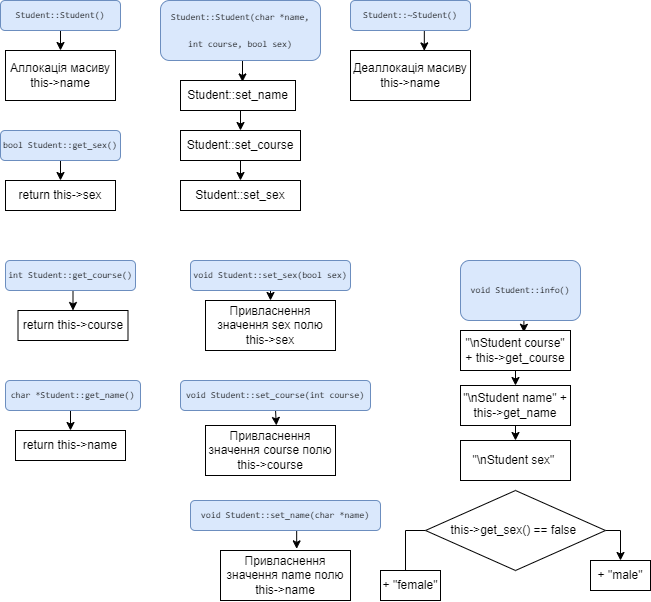

The diagram above was exported from draw.io. Its source (the exported page's mxGraphModel, read from the mxfile embedded in the PNG):
<mxGraphModel dx="1195" dy="657" grid="1" gridSize="10" guides="1" tooltips="1" connect="1" arrows="1" fold="1" page="1" pageScale="1" pageWidth="827" pageHeight="1169" math="0" shadow="0">
  <root>
    <mxCell id="WIyWlLk6GJQsqaUBKTNV-0" />
    <mxCell id="WIyWlLk6GJQsqaUBKTNV-1" parent="WIyWlLk6GJQsqaUBKTNV-0" />
    <mxCell id="MRD0vnFMqC4n4MNyJjTP-4" style="edgeStyle=orthogonalEdgeStyle;rounded=0;orthogonalLoop=1;jettySize=auto;html=1;exitX=0.5;exitY=1;exitDx=0;exitDy=0;entryX=0.5;entryY=0;entryDx=0;entryDy=0;" edge="1" parent="WIyWlLk6GJQsqaUBKTNV-1" source="F8azODif7qYx1OuheyvX-0" target="MRD0vnFMqC4n4MNyJjTP-0">
      <mxGeometry relative="1" as="geometry" />
    </mxCell>
    <mxCell id="F8azODif7qYx1OuheyvX-0" value="&lt;div style=&quot;font-family: &amp;quot;Overpass Mono&amp;quot;, Consolas, &amp;quot;Courier New&amp;quot;, monospace; font-size: 9px; line-height: 27px;&quot;&gt;Student::&lt;span style=&quot;font-size: 9px;&quot;&gt;Student&lt;/span&gt;()&lt;/div&gt;" style="rounded=1;whiteSpace=wrap;html=1;fontSize=9;labelBackgroundColor=none;glass=0;shadow=0;fillColor=#dae8fc;strokeColor=#6c8ebf;" parent="WIyWlLk6GJQsqaUBKTNV-1" vertex="1">
      <mxGeometry x="40" y="20" width="120" height="30" as="geometry" />
    </mxCell>
    <mxCell id="MRD0vnFMqC4n4MNyJjTP-5" style="edgeStyle=orthogonalEdgeStyle;rounded=0;orthogonalLoop=1;jettySize=auto;html=1;exitX=0.5;exitY=1;exitDx=0;exitDy=0;entryX=0.539;entryY=0.048;entryDx=0;entryDy=0;entryPerimeter=0;" edge="1" parent="WIyWlLk6GJQsqaUBKTNV-1" source="F8azODif7qYx1OuheyvX-1" target="MRD0vnFMqC4n4MNyJjTP-1">
      <mxGeometry relative="1" as="geometry" />
    </mxCell>
    <mxCell id="F8azODif7qYx1OuheyvX-1" value="&lt;div style=&quot;font-family: &amp;quot;Overpass Mono&amp;quot;, Consolas, &amp;quot;Courier New&amp;quot;, monospace; font-size: 9px; line-height: 27px;&quot;&gt;Student::&lt;span style=&quot;font-size: 9px;&quot;&gt;Student&lt;/span&gt;(&lt;span style=&quot;font-size: 9px;&quot;&gt;char&lt;/span&gt; &lt;span style=&quot;font-size: 9px;&quot;&gt;*&lt;/span&gt;name, &lt;span style=&quot;font-size: 9px;&quot;&gt;int&lt;/span&gt; course, &lt;span style=&quot;font-size: 9px;&quot;&gt;bool&lt;/span&gt; sex)&lt;/div&gt;" style="rounded=1;whiteSpace=wrap;html=1;fontSize=9;labelBackgroundColor=none;glass=0;shadow=0;fillColor=#dae8fc;strokeColor=#6c8ebf;" parent="WIyWlLk6GJQsqaUBKTNV-1" vertex="1">
      <mxGeometry x="200" y="20" width="160" height="60" as="geometry" />
    </mxCell>
    <mxCell id="MRD0vnFMqC4n4MNyJjTP-9" style="edgeStyle=orthogonalEdgeStyle;rounded=0;orthogonalLoop=1;jettySize=auto;html=1;exitX=0.5;exitY=1;exitDx=0;exitDy=0;entryX=0.615;entryY=0.008;entryDx=0;entryDy=0;entryPerimeter=0;" edge="1" parent="WIyWlLk6GJQsqaUBKTNV-1" source="F8azODif7qYx1OuheyvX-2" target="MRD0vnFMqC4n4MNyJjTP-8">
      <mxGeometry relative="1" as="geometry" />
    </mxCell>
    <mxCell id="F8azODif7qYx1OuheyvX-2" value="&lt;div style=&quot;font-family: &amp;quot;Overpass Mono&amp;quot;, Consolas, &amp;quot;Courier New&amp;quot;, monospace; font-size: 9px; line-height: 27px;&quot;&gt;Student::&lt;span style=&quot;font-size: 9px;&quot;&gt;~&lt;/span&gt;&lt;span style=&quot;font-size: 9px;&quot;&gt;Student&lt;/span&gt;()&lt;/div&gt;" style="rounded=1;whiteSpace=wrap;html=1;fontSize=9;labelBackgroundColor=none;glass=0;shadow=0;fillColor=#dae8fc;strokeColor=#6c8ebf;" parent="WIyWlLk6GJQsqaUBKTNV-1" vertex="1">
      <mxGeometry x="390" y="20" width="120" height="30" as="geometry" />
    </mxCell>
    <mxCell id="MRD0vnFMqC4n4MNyJjTP-15" style="edgeStyle=orthogonalEdgeStyle;rounded=0;orthogonalLoop=1;jettySize=auto;html=1;exitX=0.5;exitY=1;exitDx=0;exitDy=0;entryX=0.5;entryY=0;entryDx=0;entryDy=0;" edge="1" parent="WIyWlLk6GJQsqaUBKTNV-1" source="F8azODif7qYx1OuheyvX-3" target="MRD0vnFMqC4n4MNyJjTP-12">
      <mxGeometry relative="1" as="geometry" />
    </mxCell>
    <mxCell id="F8azODif7qYx1OuheyvX-3" value="&lt;div style=&quot;font-family: &amp;quot;Overpass Mono&amp;quot;, Consolas, &amp;quot;Courier New&amp;quot;, monospace; font-size: 9px; line-height: 27px;&quot;&gt;char &lt;span style=&quot;font-size: 9px;&quot;&gt;*&lt;/span&gt;&lt;span style=&quot;font-size: 9px;&quot;&gt;Student&lt;/span&gt;::&lt;span style=&quot;font-size: 9px;&quot;&gt;get_name&lt;/span&gt;()&lt;/div&gt;" style="rounded=1;whiteSpace=wrap;html=1;fontSize=9;labelBackgroundColor=none;glass=0;shadow=0;fillColor=#dae8fc;strokeColor=#6c8ebf;" parent="WIyWlLk6GJQsqaUBKTNV-1" vertex="1">
      <mxGeometry x="45" y="400" width="135" height="30" as="geometry" />
    </mxCell>
    <mxCell id="MRD0vnFMqC4n4MNyJjTP-14" style="edgeStyle=orthogonalEdgeStyle;rounded=0;orthogonalLoop=1;jettySize=auto;html=1;exitX=0.5;exitY=1;exitDx=0;exitDy=0;entryX=0.5;entryY=0;entryDx=0;entryDy=0;" edge="1" parent="WIyWlLk6GJQsqaUBKTNV-1" source="F8azODif7qYx1OuheyvX-4" target="MRD0vnFMqC4n4MNyJjTP-11">
      <mxGeometry relative="1" as="geometry" />
    </mxCell>
    <mxCell id="F8azODif7qYx1OuheyvX-4" value="&lt;div style=&quot;font-family: &amp;quot;Overpass Mono&amp;quot;, Consolas, &amp;quot;Courier New&amp;quot;, monospace; font-size: 9px; line-height: 27px;&quot;&gt;int &lt;span style=&quot;font-size: 9px;&quot;&gt;Student&lt;/span&gt;::&lt;span style=&quot;font-size: 9px;&quot;&gt;get_course&lt;/span&gt;()&lt;/div&gt;" style="rounded=1;whiteSpace=wrap;html=1;fontSize=9;labelBackgroundColor=none;glass=0;shadow=0;fillColor=#dae8fc;strokeColor=#6c8ebf;" parent="WIyWlLk6GJQsqaUBKTNV-1" vertex="1">
      <mxGeometry x="45" y="280" width="130" height="30" as="geometry" />
    </mxCell>
    <mxCell id="MRD0vnFMqC4n4MNyJjTP-13" style="edgeStyle=orthogonalEdgeStyle;rounded=0;orthogonalLoop=1;jettySize=auto;html=1;exitX=0.5;exitY=1;exitDx=0;exitDy=0;entryX=0.5;entryY=0;entryDx=0;entryDy=0;" edge="1" parent="WIyWlLk6GJQsqaUBKTNV-1" source="F8azODif7qYx1OuheyvX-5" target="MRD0vnFMqC4n4MNyJjTP-10">
      <mxGeometry relative="1" as="geometry" />
    </mxCell>
    <mxCell id="F8azODif7qYx1OuheyvX-5" value="&lt;div style=&quot;font-family: &amp;quot;Overpass Mono&amp;quot;, Consolas, &amp;quot;Courier New&amp;quot;, monospace; font-size: 9px; line-height: 27px;&quot;&gt;bool &lt;span style=&quot;font-size: 9px;&quot;&gt;Student&lt;/span&gt;::&lt;span style=&quot;font-size: 9px;&quot;&gt;get_sex&lt;/span&gt;()&lt;/div&gt;" style="rounded=1;whiteSpace=wrap;html=1;fontSize=9;labelBackgroundColor=none;glass=0;shadow=0;fillColor=#dae8fc;strokeColor=#6c8ebf;" parent="WIyWlLk6GJQsqaUBKTNV-1" vertex="1">
      <mxGeometry x="40" y="150" width="120" height="30" as="geometry" />
    </mxCell>
    <mxCell id="MRD0vnFMqC4n4MNyJjTP-21" style="edgeStyle=orthogonalEdgeStyle;rounded=0;orthogonalLoop=1;jettySize=auto;html=1;exitX=0.5;exitY=1;exitDx=0;exitDy=0;entryX=0.586;entryY=-0.033;entryDx=0;entryDy=0;entryPerimeter=0;" edge="1" parent="WIyWlLk6GJQsqaUBKTNV-1" source="F8azODif7qYx1OuheyvX-6" target="MRD0vnFMqC4n4MNyJjTP-18">
      <mxGeometry relative="1" as="geometry" />
    </mxCell>
    <mxCell id="F8azODif7qYx1OuheyvX-6" value="&lt;div style=&quot;font-family: &amp;quot;Overpass Mono&amp;quot;, Consolas, &amp;quot;Courier New&amp;quot;, monospace; font-size: 9px; line-height: 27px;&quot;&gt;void &lt;span style=&quot;font-size: 9px;&quot;&gt;Student&lt;/span&gt;::&lt;span style=&quot;font-size: 9px;&quot;&gt;set_name&lt;/span&gt;(&lt;span style=&quot;font-size: 9px;&quot;&gt;char&lt;/span&gt; &lt;span style=&quot;font-size: 9px;&quot;&gt;*&lt;/span&gt;name)&lt;/div&gt;" style="rounded=1;whiteSpace=wrap;html=1;fontSize=9;labelBackgroundColor=none;glass=0;shadow=0;fillColor=#dae8fc;strokeColor=#6c8ebf;" parent="WIyWlLk6GJQsqaUBKTNV-1" vertex="1">
      <mxGeometry x="230" y="520" width="190" height="30" as="geometry" />
    </mxCell>
    <mxCell id="MRD0vnFMqC4n4MNyJjTP-20" style="edgeStyle=orthogonalEdgeStyle;rounded=0;orthogonalLoop=1;jettySize=auto;html=1;exitX=0.5;exitY=1;exitDx=0;exitDy=0;entryX=0.545;entryY=-0.002;entryDx=0;entryDy=0;entryPerimeter=0;" edge="1" parent="WIyWlLk6GJQsqaUBKTNV-1" source="F8azODif7qYx1OuheyvX-7" target="MRD0vnFMqC4n4MNyJjTP-17">
      <mxGeometry relative="1" as="geometry" />
    </mxCell>
    <mxCell id="F8azODif7qYx1OuheyvX-7" value="&lt;span style=&quot;font-family: &amp;quot;Overpass Mono&amp;quot;, Consolas, &amp;quot;Courier New&amp;quot;, monospace; background-color: initial;&quot;&gt;void&lt;/span&gt;&lt;span style=&quot;font-family: &amp;quot;Overpass Mono&amp;quot;, Consolas, &amp;quot;Courier New&amp;quot;, monospace; background-color: initial;&quot;&gt; &lt;/span&gt;&lt;span style=&quot;font-family: &amp;quot;Overpass Mono&amp;quot;, Consolas, &amp;quot;Courier New&amp;quot;, monospace; background-color: initial;&quot;&gt;Student&lt;/span&gt;&lt;span style=&quot;font-family: &amp;quot;Overpass Mono&amp;quot;, Consolas, &amp;quot;Courier New&amp;quot;, monospace; background-color: initial;&quot;&gt;::&lt;/span&gt;&lt;span style=&quot;font-family: &amp;quot;Overpass Mono&amp;quot;, Consolas, &amp;quot;Courier New&amp;quot;, monospace; background-color: initial;&quot;&gt;set_course&lt;/span&gt;&lt;span style=&quot;font-family: &amp;quot;Overpass Mono&amp;quot;, Consolas, &amp;quot;Courier New&amp;quot;, monospace; background-color: initial;&quot;&gt;(&lt;/span&gt;&lt;span style=&quot;font-family: &amp;quot;Overpass Mono&amp;quot;, Consolas, &amp;quot;Courier New&amp;quot;, monospace; background-color: initial;&quot;&gt;int&lt;/span&gt;&lt;span style=&quot;font-family: &amp;quot;Overpass Mono&amp;quot;, Consolas, &amp;quot;Courier New&amp;quot;, monospace; background-color: initial;&quot;&gt; &lt;/span&gt;&lt;span style=&quot;font-family: &amp;quot;Overpass Mono&amp;quot;, Consolas, &amp;quot;Courier New&amp;quot;, monospace; background-color: initial;&quot;&gt;course&lt;/span&gt;&lt;span style=&quot;font-family: &amp;quot;Overpass Mono&amp;quot;, Consolas, &amp;quot;Courier New&amp;quot;, monospace; background-color: initial;&quot;&gt;)&lt;/span&gt;&lt;br&gt;" style="rounded=1;whiteSpace=wrap;html=1;fontSize=9;labelBackgroundColor=none;glass=0;shadow=0;fillColor=#dae8fc;strokeColor=#6c8ebf;" parent="WIyWlLk6GJQsqaUBKTNV-1" vertex="1">
      <mxGeometry x="220" y="400" width="190" height="30" as="geometry" />
    </mxCell>
    <mxCell id="MRD0vnFMqC4n4MNyJjTP-19" style="edgeStyle=orthogonalEdgeStyle;rounded=0;orthogonalLoop=1;jettySize=auto;html=1;exitX=0.5;exitY=1;exitDx=0;exitDy=0;entryX=0.5;entryY=0;entryDx=0;entryDy=0;" edge="1" parent="WIyWlLk6GJQsqaUBKTNV-1" source="F8azODif7qYx1OuheyvX-8" target="MRD0vnFMqC4n4MNyJjTP-16">
      <mxGeometry relative="1" as="geometry" />
    </mxCell>
    <mxCell id="F8azODif7qYx1OuheyvX-8" value="&lt;span style=&quot;font-family: &amp;quot;Overpass Mono&amp;quot;, Consolas, &amp;quot;Courier New&amp;quot;, monospace; background-color: initial;&quot;&gt;void&lt;/span&gt;&lt;span style=&quot;font-family: &amp;quot;Overpass Mono&amp;quot;, Consolas, &amp;quot;Courier New&amp;quot;, monospace; background-color: initial;&quot;&gt; &lt;/span&gt;&lt;span style=&quot;font-family: &amp;quot;Overpass Mono&amp;quot;, Consolas, &amp;quot;Courier New&amp;quot;, monospace; background-color: initial;&quot;&gt;Student&lt;/span&gt;&lt;span style=&quot;font-family: &amp;quot;Overpass Mono&amp;quot;, Consolas, &amp;quot;Courier New&amp;quot;, monospace; background-color: initial;&quot;&gt;::&lt;/span&gt;&lt;span style=&quot;font-family: &amp;quot;Overpass Mono&amp;quot;, Consolas, &amp;quot;Courier New&amp;quot;, monospace; background-color: initial;&quot;&gt;set_sex&lt;/span&gt;&lt;span style=&quot;font-family: &amp;quot;Overpass Mono&amp;quot;, Consolas, &amp;quot;Courier New&amp;quot;, monospace; background-color: initial;&quot;&gt;(&lt;/span&gt;&lt;span style=&quot;font-family: &amp;quot;Overpass Mono&amp;quot;, Consolas, &amp;quot;Courier New&amp;quot;, monospace; background-color: initial;&quot;&gt;bool&lt;/span&gt;&lt;span style=&quot;font-family: &amp;quot;Overpass Mono&amp;quot;, Consolas, &amp;quot;Courier New&amp;quot;, monospace; background-color: initial;&quot;&gt; &lt;/span&gt;&lt;span style=&quot;font-family: &amp;quot;Overpass Mono&amp;quot;, Consolas, &amp;quot;Courier New&amp;quot;, monospace; background-color: initial;&quot;&gt;sex&lt;/span&gt;&lt;span style=&quot;font-family: &amp;quot;Overpass Mono&amp;quot;, Consolas, &amp;quot;Courier New&amp;quot;, monospace; background-color: initial;&quot;&gt;)&lt;/span&gt;" style="rounded=1;whiteSpace=wrap;html=1;fontSize=9;labelBackgroundColor=none;glass=0;shadow=0;fillColor=#dae8fc;strokeColor=#6c8ebf;" parent="WIyWlLk6GJQsqaUBKTNV-1" vertex="1">
      <mxGeometry x="230" y="280" width="160" height="30" as="geometry" />
    </mxCell>
    <mxCell id="MRD0vnFMqC4n4MNyJjTP-34" style="edgeStyle=orthogonalEdgeStyle;rounded=0;orthogonalLoop=1;jettySize=auto;html=1;exitX=0.5;exitY=1;exitDx=0;exitDy=0;entryX=0.576;entryY=0.045;entryDx=0;entryDy=0;entryPerimeter=0;" edge="1" parent="WIyWlLk6GJQsqaUBKTNV-1" source="F8azODif7qYx1OuheyvX-9" target="MRD0vnFMqC4n4MNyJjTP-23">
      <mxGeometry relative="1" as="geometry" />
    </mxCell>
    <mxCell id="F8azODif7qYx1OuheyvX-9" value="&lt;div style=&quot;font-family: &amp;quot;Overpass Mono&amp;quot;, Consolas, &amp;quot;Courier New&amp;quot;, monospace; font-size: 9px; line-height: 27px;&quot;&gt;void &lt;span style=&quot;font-size: 9px;&quot;&gt;Student&lt;/span&gt;::&lt;span style=&quot;font-size: 9px;&quot;&gt;info&lt;/span&gt;()&lt;/div&gt;" style="rounded=1;whiteSpace=wrap;html=1;fontSize=9;labelBackgroundColor=none;glass=0;shadow=0;fillColor=#dae8fc;strokeColor=#6c8ebf;" parent="WIyWlLk6GJQsqaUBKTNV-1" vertex="1">
      <mxGeometry x="500" y="280" width="120" height="60" as="geometry" />
    </mxCell>
    <mxCell id="MRD0vnFMqC4n4MNyJjTP-0" value="Аллокація масиву this-&amp;gt;name" style="rounded=0;whiteSpace=wrap;html=1;" vertex="1" parent="WIyWlLk6GJQsqaUBKTNV-1">
      <mxGeometry x="45" y="70" width="110" height="50" as="geometry" />
    </mxCell>
    <mxCell id="MRD0vnFMqC4n4MNyJjTP-6" style="edgeStyle=orthogonalEdgeStyle;rounded=0;orthogonalLoop=1;jettySize=auto;html=1;exitX=0.5;exitY=1;exitDx=0;exitDy=0;entryX=0.5;entryY=0;entryDx=0;entryDy=0;" edge="1" parent="WIyWlLk6GJQsqaUBKTNV-1" source="MRD0vnFMqC4n4MNyJjTP-1" target="MRD0vnFMqC4n4MNyJjTP-2">
      <mxGeometry relative="1" as="geometry" />
    </mxCell>
    <mxCell id="MRD0vnFMqC4n4MNyJjTP-1" value="Student::set_name" style="rounded=0;whiteSpace=wrap;html=1;" vertex="1" parent="WIyWlLk6GJQsqaUBKTNV-1">
      <mxGeometry x="220" y="100" width="115" height="30" as="geometry" />
    </mxCell>
    <mxCell id="MRD0vnFMqC4n4MNyJjTP-7" style="edgeStyle=orthogonalEdgeStyle;rounded=0;orthogonalLoop=1;jettySize=auto;html=1;exitX=0.5;exitY=1;exitDx=0;exitDy=0;entryX=0.5;entryY=0;entryDx=0;entryDy=0;" edge="1" parent="WIyWlLk6GJQsqaUBKTNV-1" source="MRD0vnFMqC4n4MNyJjTP-2" target="MRD0vnFMqC4n4MNyJjTP-3">
      <mxGeometry relative="1" as="geometry" />
    </mxCell>
    <mxCell id="MRD0vnFMqC4n4MNyJjTP-2" value="Student::set_course" style="rounded=0;whiteSpace=wrap;html=1;" vertex="1" parent="WIyWlLk6GJQsqaUBKTNV-1">
      <mxGeometry x="220" y="150" width="120" height="30" as="geometry" />
    </mxCell>
    <mxCell id="MRD0vnFMqC4n4MNyJjTP-3" value="Student::set_sex" style="rounded=0;whiteSpace=wrap;html=1;" vertex="1" parent="WIyWlLk6GJQsqaUBKTNV-1">
      <mxGeometry x="220" y="200" width="120" height="30" as="geometry" />
    </mxCell>
    <mxCell id="MRD0vnFMqC4n4MNyJjTP-8" value="Деаллокація масиву this-&amp;gt;name" style="rounded=0;whiteSpace=wrap;html=1;" vertex="1" parent="WIyWlLk6GJQsqaUBKTNV-1">
      <mxGeometry x="390" y="70" width="120" height="50" as="geometry" />
    </mxCell>
    <mxCell id="MRD0vnFMqC4n4MNyJjTP-10" value="return this-&amp;gt;sex" style="rounded=0;whiteSpace=wrap;html=1;" vertex="1" parent="WIyWlLk6GJQsqaUBKTNV-1">
      <mxGeometry x="45" y="200" width="110" height="30" as="geometry" />
    </mxCell>
    <mxCell id="MRD0vnFMqC4n4MNyJjTP-11" value="return this-&amp;gt;course" style="rounded=0;whiteSpace=wrap;html=1;" vertex="1" parent="WIyWlLk6GJQsqaUBKTNV-1">
      <mxGeometry x="57.5" y="330" width="110" height="30" as="geometry" />
    </mxCell>
    <mxCell id="MRD0vnFMqC4n4MNyJjTP-12" value="return this-&amp;gt;name" style="rounded=0;whiteSpace=wrap;html=1;" vertex="1" parent="WIyWlLk6GJQsqaUBKTNV-1">
      <mxGeometry x="55" y="450" width="110" height="30" as="geometry" />
    </mxCell>
    <mxCell id="MRD0vnFMqC4n4MNyJjTP-16" value="Привласнення значення sex полю this-&amp;gt;sex" style="rounded=0;whiteSpace=wrap;html=1;" vertex="1" parent="WIyWlLk6GJQsqaUBKTNV-1">
      <mxGeometry x="245" y="320" width="130" height="50" as="geometry" />
    </mxCell>
    <mxCell id="MRD0vnFMqC4n4MNyJjTP-17" value="Привласнення значення course полю this-&amp;gt;course" style="rounded=0;whiteSpace=wrap;html=1;" vertex="1" parent="WIyWlLk6GJQsqaUBKTNV-1">
      <mxGeometry x="245" y="445" width="130" height="50" as="geometry" />
    </mxCell>
    <mxCell id="MRD0vnFMqC4n4MNyJjTP-18" value="Привласнення значення name полю this-&amp;gt;name" style="rounded=0;whiteSpace=wrap;html=1;" vertex="1" parent="WIyWlLk6GJQsqaUBKTNV-1">
      <mxGeometry x="260" y="570" width="130" height="50" as="geometry" />
    </mxCell>
    <mxCell id="MRD0vnFMqC4n4MNyJjTP-35" style="edgeStyle=orthogonalEdgeStyle;rounded=0;orthogonalLoop=1;jettySize=auto;html=1;exitX=0.5;exitY=1;exitDx=0;exitDy=0;entryX=0.5;entryY=0;entryDx=0;entryDy=0;" edge="1" parent="WIyWlLk6GJQsqaUBKTNV-1" source="MRD0vnFMqC4n4MNyJjTP-23" target="MRD0vnFMqC4n4MNyJjTP-24">
      <mxGeometry relative="1" as="geometry">
        <mxPoint x="555.1379310344828" y="400.0000000000002" as="targetPoint" />
      </mxGeometry>
    </mxCell>
    <mxCell id="MRD0vnFMqC4n4MNyJjTP-23" value="&quot;\nStudent course&quot; + this-&amp;gt;get_course" style="rounded=0;whiteSpace=wrap;html=1;" vertex="1" parent="WIyWlLk6GJQsqaUBKTNV-1">
      <mxGeometry x="500" y="350" width="110" height="40" as="geometry" />
    </mxCell>
    <mxCell id="MRD0vnFMqC4n4MNyJjTP-36" style="edgeStyle=orthogonalEdgeStyle;rounded=0;orthogonalLoop=1;jettySize=auto;html=1;exitX=0.5;exitY=1;exitDx=0;exitDy=0;entryX=0.5;entryY=0;entryDx=0;entryDy=0;" edge="1" parent="WIyWlLk6GJQsqaUBKTNV-1" source="MRD0vnFMqC4n4MNyJjTP-24" target="MRD0vnFMqC4n4MNyJjTP-27">
      <mxGeometry relative="1" as="geometry" />
    </mxCell>
    <mxCell id="MRD0vnFMqC4n4MNyJjTP-24" value="&quot;\nStudent name&quot; + this-&amp;gt;get_name" style="rounded=0;whiteSpace=wrap;html=1;" vertex="1" parent="WIyWlLk6GJQsqaUBKTNV-1">
      <mxGeometry x="500" y="405" width="110" height="40" as="geometry" />
    </mxCell>
    <mxCell id="MRD0vnFMqC4n4MNyJjTP-32" style="edgeStyle=orthogonalEdgeStyle;rounded=0;orthogonalLoop=1;jettySize=auto;html=1;exitX=1;exitY=0.5;exitDx=0;exitDy=0;entryX=0.5;entryY=0;entryDx=0;entryDy=0;" edge="1" parent="WIyWlLk6GJQsqaUBKTNV-1" source="MRD0vnFMqC4n4MNyJjTP-26" target="MRD0vnFMqC4n4MNyJjTP-28">
      <mxGeometry relative="1" as="geometry" />
    </mxCell>
    <mxCell id="MRD0vnFMqC4n4MNyJjTP-33" style="edgeStyle=orthogonalEdgeStyle;rounded=0;orthogonalLoop=1;jettySize=auto;html=1;exitX=0;exitY=0.5;exitDx=0;exitDy=0;entryX=0.5;entryY=0;entryDx=0;entryDy=0;" edge="1" parent="WIyWlLk6GJQsqaUBKTNV-1" source="MRD0vnFMqC4n4MNyJjTP-26" target="MRD0vnFMqC4n4MNyJjTP-29">
      <mxGeometry relative="1" as="geometry" />
    </mxCell>
    <mxCell id="MRD0vnFMqC4n4MNyJjTP-26" value="this-&amp;gt;get_sex() == false&amp;nbsp;" style="rhombus;whiteSpace=wrap;html=1;" vertex="1" parent="WIyWlLk6GJQsqaUBKTNV-1">
      <mxGeometry x="465" y="510" width="180" height="80" as="geometry" />
    </mxCell>
    <mxCell id="MRD0vnFMqC4n4MNyJjTP-27" value="&quot;\nStudent sex&quot;&amp;nbsp;" style="rounded=0;whiteSpace=wrap;html=1;" vertex="1" parent="WIyWlLk6GJQsqaUBKTNV-1">
      <mxGeometry x="500" y="460" width="110" height="40" as="geometry" />
    </mxCell>
    <mxCell id="MRD0vnFMqC4n4MNyJjTP-28" value="+ &quot;male&quot;" style="rounded=0;whiteSpace=wrap;html=1;" vertex="1" parent="WIyWlLk6GJQsqaUBKTNV-1">
      <mxGeometry x="630" y="580" width="60" height="30" as="geometry" />
    </mxCell>
    <mxCell id="MRD0vnFMqC4n4MNyJjTP-29" value="+ &quot;female&quot;" style="rounded=0;whiteSpace=wrap;html=1;" vertex="1" parent="WIyWlLk6GJQsqaUBKTNV-1">
      <mxGeometry x="420" y="590" width="60" height="30" as="geometry" />
    </mxCell>
  </root>
</mxGraphModel>